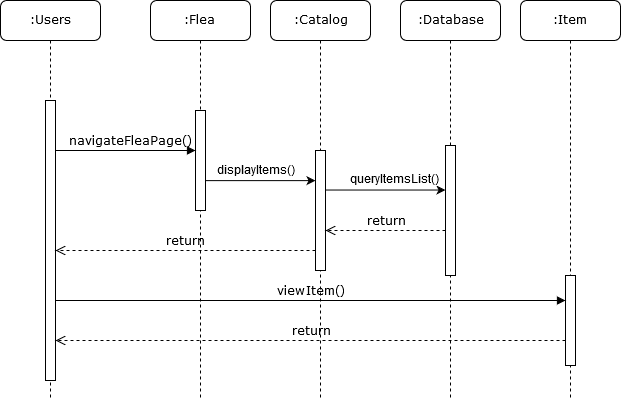

The diagram above was exported from draw.io. Its source (the exported page's mxGraphModel, read from the mxfile embedded in the PNG):
<mxGraphModel dx="1205" dy="634" grid="1" gridSize="10" guides="1" tooltips="1" connect="1" arrows="1" fold="1" page="1" pageScale="1" pageWidth="1100" pageHeight="850" background="#ffffff" math="0" shadow="0">
  <root>
    <mxCell id="0" />
    <mxCell id="1" parent="0" />
    <mxCell id="7baba1c4bc27f4b0-2" value=":Flea" style="shape=umlLifeline;perimeter=lifelinePerimeter;whiteSpace=wrap;html=1;container=1;collapsible=0;recursiveResize=0;outlineConnect=0;rounded=1;shadow=0;comic=0;labelBackgroundColor=none;strokeWidth=1;fontFamily=Verdana;fontSize=12;align=center;" parent="1" vertex="1">
      <mxGeometry x="250" y="80" width="100" height="400" as="geometry" />
    </mxCell>
    <mxCell id="7baba1c4bc27f4b0-10" value="" style="html=1;points=[];perimeter=orthogonalPerimeter;rounded=0;shadow=0;comic=0;labelBackgroundColor=none;strokeWidth=1;fontFamily=Verdana;fontSize=12;align=center;" parent="7baba1c4bc27f4b0-2" vertex="1">
      <mxGeometry x="45" y="110" width="10" height="100" as="geometry" />
    </mxCell>
    <mxCell id="7baba1c4bc27f4b0-8" value=":Users" style="shape=umlLifeline;perimeter=lifelinePerimeter;whiteSpace=wrap;html=1;container=1;collapsible=0;recursiveResize=0;outlineConnect=0;rounded=1;shadow=0;comic=0;labelBackgroundColor=none;strokeWidth=1;fontFamily=Verdana;fontSize=12;align=center;" parent="1" vertex="1">
      <mxGeometry x="100" y="80" width="100" height="400" as="geometry" />
    </mxCell>
    <mxCell id="7baba1c4bc27f4b0-9" value="" style="html=1;points=[];perimeter=orthogonalPerimeter;rounded=0;shadow=0;comic=0;labelBackgroundColor=none;strokeWidth=1;fontFamily=Verdana;fontSize=12;align=center;" parent="7baba1c4bc27f4b0-8" vertex="1">
      <mxGeometry x="45" y="100" width="10" height="280" as="geometry" />
    </mxCell>
    <mxCell id="7baba1c4bc27f4b0-11" value="navigateFleaPage()" style="html=1;verticalAlign=bottom;endArrow=block;labelBackgroundColor=none;fontFamily=Verdana;fontSize=12;edgeStyle=elbowEdgeStyle;elbow=vertical;" parent="1" source="7baba1c4bc27f4b0-9" target="7baba1c4bc27f4b0-10" edge="1">
      <mxGeometry relative="1" as="geometry">
        <mxPoint x="220" y="190" as="sourcePoint" />
        <Array as="points">
          <mxPoint x="260" y="230" />
          <mxPoint x="250" y="270" />
        </Array>
      </mxGeometry>
    </mxCell>
    <mxCell id="VlwLG-FHUVQZP8QVv_a7-3" value=":Catalog" style="shape=umlLifeline;perimeter=lifelinePerimeter;whiteSpace=wrap;html=1;container=1;collapsible=0;recursiveResize=0;outlineConnect=0;rounded=1;shadow=0;comic=0;labelBackgroundColor=none;strokeWidth=1;fontFamily=Verdana;fontSize=12;align=center;" vertex="1" parent="1">
      <mxGeometry x="370" y="80" width="100" height="400" as="geometry" />
    </mxCell>
    <mxCell id="VlwLG-FHUVQZP8QVv_a7-4" value="" style="html=1;points=[];perimeter=orthogonalPerimeter;rounded=0;shadow=0;comic=0;labelBackgroundColor=none;strokeWidth=1;fontFamily=Verdana;fontSize=12;align=center;" vertex="1" parent="VlwLG-FHUVQZP8QVv_a7-3">
      <mxGeometry x="45" y="150" width="10" height="120" as="geometry" />
    </mxCell>
    <mxCell id="VlwLG-FHUVQZP8QVv_a7-5" style="edgeStyle=orthogonalEdgeStyle;rounded=0;orthogonalLoop=1;jettySize=auto;html=1;" edge="1" parent="1" source="7baba1c4bc27f4b0-10" target="VlwLG-FHUVQZP8QVv_a7-4">
      <mxGeometry relative="1" as="geometry">
        <Array as="points">
          <mxPoint x="360" y="260" />
          <mxPoint x="360" y="260" />
        </Array>
      </mxGeometry>
    </mxCell>
    <mxCell id="VlwLG-FHUVQZP8QVv_a7-11" value="displayItems()" style="text;html=1;align=center;verticalAlign=middle;resizable=0;points=[];;labelBackgroundColor=#ffffff;" vertex="1" connectable="0" parent="VlwLG-FHUVQZP8QVv_a7-5">
      <mxGeometry x="0.0514" y="-17" relative="1" as="geometry">
        <mxPoint x="-10" y="-27" as="offset" />
      </mxGeometry>
    </mxCell>
    <mxCell id="VlwLG-FHUVQZP8QVv_a7-20" value=":Database" style="shape=umlLifeline;perimeter=lifelinePerimeter;whiteSpace=wrap;html=1;container=1;collapsible=0;recursiveResize=0;outlineConnect=0;rounded=1;shadow=0;comic=0;labelBackgroundColor=none;strokeWidth=1;fontFamily=Verdana;fontSize=12;align=center;" vertex="1" parent="1">
      <mxGeometry x="500" y="80" width="100" height="400" as="geometry" />
    </mxCell>
    <mxCell id="VlwLG-FHUVQZP8QVv_a7-21" value="" style="html=1;points=[];perimeter=orthogonalPerimeter;rounded=0;shadow=0;comic=0;labelBackgroundColor=none;strokeWidth=1;fontFamily=Verdana;fontSize=12;align=center;" vertex="1" parent="VlwLG-FHUVQZP8QVv_a7-20">
      <mxGeometry x="45" y="145" width="10" height="130" as="geometry" />
    </mxCell>
    <mxCell id="VlwLG-FHUVQZP8QVv_a7-22" style="edgeStyle=orthogonalEdgeStyle;rounded=0;orthogonalLoop=1;jettySize=auto;html=1;" edge="1" parent="1" source="VlwLG-FHUVQZP8QVv_a7-4" target="VlwLG-FHUVQZP8QVv_a7-21">
      <mxGeometry relative="1" as="geometry">
        <mxPoint x="410" y="270" as="sourcePoint" />
        <mxPoint x="610" y="270" as="targetPoint" />
        <Array as="points">
          <mxPoint x="460" y="270" />
          <mxPoint x="460" y="270" />
        </Array>
      </mxGeometry>
    </mxCell>
    <mxCell id="VlwLG-FHUVQZP8QVv_a7-23" value="queryItemsList()" style="text;html=1;align=center;verticalAlign=middle;resizable=0;points=[];;labelBackgroundColor=#ffffff;" vertex="1" connectable="0" parent="VlwLG-FHUVQZP8QVv_a7-22">
      <mxGeometry x="0.0514" y="-17" relative="1" as="geometry">
        <mxPoint x="2.5" y="-27" as="offset" />
      </mxGeometry>
    </mxCell>
    <mxCell id="VlwLG-FHUVQZP8QVv_a7-24" value="return" style="html=1;verticalAlign=bottom;endArrow=open;dashed=1;endSize=8;labelBackgroundColor=none;fontFamily=Verdana;fontSize=12;" edge="1" parent="1" source="VlwLG-FHUVQZP8QVv_a7-21" target="VlwLG-FHUVQZP8QVv_a7-4">
      <mxGeometry relative="1" as="geometry">
        <mxPoint x="430" y="340" as="targetPoint" />
        <mxPoint x="480" y="340" as="sourcePoint" />
        <Array as="points">
          <mxPoint x="470" y="310" />
        </Array>
      </mxGeometry>
    </mxCell>
    <mxCell id="VlwLG-FHUVQZP8QVv_a7-25" value=":Item" style="shape=umlLifeline;perimeter=lifelinePerimeter;whiteSpace=wrap;html=1;container=1;collapsible=0;recursiveResize=0;outlineConnect=0;rounded=1;shadow=0;comic=0;labelBackgroundColor=none;strokeWidth=1;fontFamily=Verdana;fontSize=12;align=center;" vertex="1" parent="1">
      <mxGeometry x="620" y="80" width="100" height="400" as="geometry" />
    </mxCell>
    <mxCell id="VlwLG-FHUVQZP8QVv_a7-26" value="" style="html=1;points=[];perimeter=orthogonalPerimeter;rounded=0;shadow=0;comic=0;labelBackgroundColor=none;strokeWidth=1;fontFamily=Verdana;fontSize=12;align=center;" vertex="1" parent="VlwLG-FHUVQZP8QVv_a7-25">
      <mxGeometry x="45" y="275" width="10" height="90" as="geometry" />
    </mxCell>
    <mxCell id="VlwLG-FHUVQZP8QVv_a7-27" value="return" style="html=1;verticalAlign=bottom;endArrow=open;dashed=1;endSize=8;labelBackgroundColor=none;fontFamily=Verdana;fontSize=12;" edge="1" parent="1" source="VlwLG-FHUVQZP8QVv_a7-4" target="7baba1c4bc27f4b0-9">
      <mxGeometry relative="1" as="geometry">
        <mxPoint x="380" y="430" as="targetPoint" />
        <mxPoint x="560" y="430" as="sourcePoint" />
        <Array as="points">
          <mxPoint x="270" y="330" />
        </Array>
      </mxGeometry>
    </mxCell>
    <mxCell id="VlwLG-FHUVQZP8QVv_a7-28" value="viewItem()" style="html=1;verticalAlign=bottom;endArrow=block;labelBackgroundColor=none;fontFamily=Verdana;fontSize=12;edgeStyle=elbowEdgeStyle;elbow=vertical;" edge="1" parent="1" source="7baba1c4bc27f4b0-9" target="VlwLG-FHUVQZP8QVv_a7-26">
      <mxGeometry relative="1" as="geometry">
        <mxPoint x="165" y="240" as="sourcePoint" />
        <mxPoint x="355" y="240" as="targetPoint" />
        <Array as="points">
          <mxPoint x="470" y="380" />
          <mxPoint x="320" y="590" />
          <mxPoint x="260" y="280" />
        </Array>
      </mxGeometry>
    </mxCell>
    <mxCell id="VlwLG-FHUVQZP8QVv_a7-32" value="return" style="html=1;verticalAlign=bottom;endArrow=open;dashed=1;endSize=8;labelBackgroundColor=none;fontFamily=Verdana;fontSize=12;" edge="1" parent="1" source="VlwLG-FHUVQZP8QVv_a7-26" target="7baba1c4bc27f4b0-9">
      <mxGeometry relative="1" as="geometry">
        <mxPoint x="435" y="350" as="targetPoint" />
        <mxPoint x="554.5" y="350" as="sourcePoint" />
        <Array as="points">
          <mxPoint x="410" y="420" />
        </Array>
      </mxGeometry>
    </mxCell>
  </root>
</mxGraphModel>